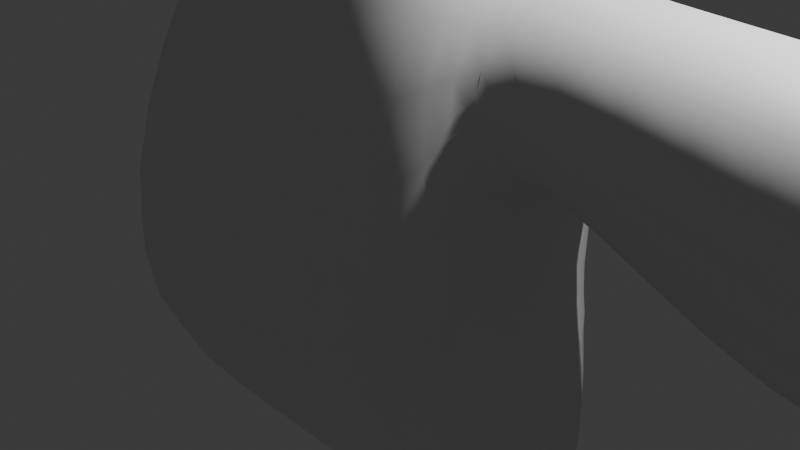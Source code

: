 # Source: Odissey.blend  (saved by Blender 4.4.30; exported with 4.5.12 LTS)
import bpy
from mathutils import Matrix  # noqa: F401  (used for matrix-valued properties, if any)

bpy.ops.wm.read_factory_settings(use_empty=True)
scene = bpy.context.scene
scene.name = 'Scene'

# ---- collections
col_collection = bpy.data.collections.new('Collection'); scene.collection.children.link(col_collection)

# ---- materials (node trees are filled in below, after node groups)
mat_material = bpy.data.materials.new('Material')
mat_material.alpha_threshold = 0.0
mat_material.roughness = 0.5
mat_material.line_color = (0.0, 0.0, 0.0, 1.0)

# ---- material node trees
mat_material.use_nodes = True; mat_material.node_tree.nodes.clear()
_N = mat_material.node_tree.nodes; _L = mat_material.node_tree.links
n0 = _N.new('ShaderNodeOutputMaterial'); n0.name = 'Material Output'; n0.location = (300, 300)
n1 = _N.new('ShaderNodeBsdfPrincipled'); n1.name = 'Principled BSDF'; n1.location = (10, 300)
n1.inputs[3].default_value = 1.45
_L.new(n1.outputs[0], n0.inputs[0])
n0.is_active_output = True

# ---- world
world_world = bpy.data.worlds.new('World'); scene.world = world_world
world_world.use_nodes = True; world_world.node_tree.nodes.clear()
_N = world_world.node_tree.nodes; _L = world_world.node_tree.links
n0 = _N.new('ShaderNodeOutputWorld'); n0.name = 'World Output'; n0.location = (300, 300)
n1 = _N.new('ShaderNodeBackground'); n1.name = 'Background'; n1.location = (10, 300)
n1.inputs[0].default_value = (0.05088, 0.05088, 0.05088, 1.0)
_L.new(n1.outputs[0], n0.inputs[0])
n0.is_active_output = True
world_world.color = (0.05088, 0.05088, 0.05088)
world_world.sun_shadow_jitter_overblur = 0.0

# ---- cameras
cam_camera = bpy.data.cameras.new('Camera')
cam_camera.clip_end = 100.0
cam_camera.ortho_scale = 7.314

# ---- lights
light_light = bpy.data.lights.new('Light', 'POINT')
light_light.energy = 1000.0
light_light.shadow_soft_size = 0.1

# ---- meshes
me_cube = bpy.data.meshes.new('Cube')
me_cube.from_pydata([(0.6401, 0.6401, 2.289), (1.666, 0.3465, -1.178), (0.6401, -0.6401, 2.289), (1.666, -0.9513, -1.178), (-0.6401, 0.6401, 2.289), (-1.0, 1.048, -0.4289), (-0.6401, -0.6401, 2.289), (-1.0, -1.0, -1.0), (1.152, 0.3204, 1.157), (-1.76, -1.408, -0.1048), (1.152, -0.7902, 1.157), (-1.122, 0.8352, -0.1048), (0.1255, 0.3465, -1.504), (0.0, -0.6401, 2.289), (0.1255, -0.9513, -1.504), (0.0, 0.6401, 2.289), (0.0, 0.8352, -0.1048), (0.0, -1.874, -0.149), (0.0, -1.0, -1.174), (1.837, -0.9342, -0.8868), (1.196, 0.8292, -0.4491), (0.0, 1.0, -1.174), (0.6302, -0.5183, -2.737), (0.769, -0.5183, -2.737), (0.769, -0.307, -2.737), (0.6302, -0.307, -2.737), (0.4599, -0.677, -2.309), (0.9393, -0.677, -2.309), (0.9393, -0.111, -2.309), (0.4599, -0.111, -2.309), (0.0, 1.008, -0.4069), (0.5927, -0.5487, -2.618), (0.8066, -0.5487, -2.618), (0.8066, -0.2663, -2.618), (0.5927, -0.2663, -2.618), (1.292, -0.05887, -1.989), (0.225, -0.06891, -2.082), (0.225, -0.6584, -2.082), (1.292, -0.6484, -1.989), (0.1547, 0.1388, -1.81), (1.445, -0.8287, -1.743), (1.445, 0.1149, -1.743), (0.1547, -0.8048, -1.81), (-1.058, -1.084, 1.948), (1.272, 0.3135, 1.795), (1.272, -0.6642, 1.795), (-1.058, 0.8174, 1.948), (0.0, 0.8174, 1.174), (0.0, -1.084, 1.174), (1.058, 0.8174, 1.948), (1.122, 0.8352, -0.1048), (1.058, -1.084, 1.948), (1.76, -1.408, -0.1048), (2.975, 0.6227, 1.735), (2.693, 0.6395, 0.2418), (2.927, -0.8438, 1.738), (2.639, -1.027, 0.245), (4.608, 0.1543, 0.8319), (4.542, 0.1583, 0.4819), (4.596, -0.221, 0.8326), (4.528, -0.2638, 0.4827), (3.918, 0.7565, 1.557), (3.636, 0.7732, 0.06353), (3.87, -0.7101, 1.56), (3.582, -0.8928, 0.06674), (4.061, 0.3349, 1.102), (3.935, 0.3424, 0.4313), (4.039, -0.3466, 1.103), (3.909, -0.4286, 0.4328)], [], [(15, 4, 6, 13), (48, 13, 6, 43), (43, 6, 4, 46), (36, 35, 28, 29), (49, 0, 2, 51), (47, 15, 0, 49), (30, 16, 50, 20), (20, 50, 52, 19), (7, 9, 11, 5), (18, 17, 9, 7), (19, 52, 17, 18), (5, 11, 16, 30), (46, 4, 15, 47), (5, 21, 18, 7), (51, 2, 13, 48), (0, 15, 13, 2), (14, 3, 19, 18), (3, 1, 20, 19), (1, 12, 21, 20), (12, 14, 18, 21), (25, 24, 23, 22), (38, 37, 26, 27), (37, 36, 29, 26), (35, 38, 27, 28), (31, 32, 27, 26), (32, 33, 28, 27), (33, 34, 29, 28), (34, 31, 26, 29), (21, 30, 20), (21, 5, 30), (25, 22, 31, 34), (24, 25, 34, 33), (23, 24, 33, 32), (22, 23, 32, 31), (41, 40, 38, 35), (42, 39, 36, 37), (40, 42, 37, 38), (39, 41, 35, 36), (12, 1, 41, 39), (3, 14, 42, 40), (14, 12, 39, 42), (1, 3, 40, 41), (52, 51, 48, 17), (11, 46, 47, 16), (16, 47, 49, 50), (10, 8, 54, 56), (9, 43, 46, 11), (17, 48, 43, 9), (44, 8, 50, 49), (10, 45, 51, 52), (8, 10, 52, 50), (45, 44, 49, 51), (53, 55, 63, 61), (8, 44, 53, 54), (44, 45, 55, 53), (45, 10, 56, 55), (58, 57, 59, 60), (55, 56, 64, 63), (56, 54, 62, 64), (54, 53, 61, 62), (65, 66, 62, 61), (68, 67, 63, 64), (66, 68, 64, 62), (67, 65, 61, 63), (57, 58, 66, 65), (60, 59, 67, 68), (58, 60, 68, 66), (59, 57, 65, 67)])
me_cube.polygons.foreach_set('use_smooth', [True] * 68)
_uv = me_cube.uv_layers.new(name='UVMap')
_uv.uv.foreach_set('vector', [0.75, 0.5, 0.875, 0.5, 0.875, 0.75, 0.75, 0.75, 0.5488, 0.875, 0.625, 0.875, 0.625, 1.0, 0.5488, 1.0, 0.5488, 0.0, 0.625, 0.0, 0.625, 0.25, 0.5488, 0.25, 0.2742, 0.5242, 0.3508, 0.5242, 0.3508, 0.5242, 0.2742, 0.5242, 0.5488, 0.5, 0.625, 0.5, 0.625, 0.75, 0.5488, 0.75, 0.5488, 0.375, 0.625, 0.375, 0.625, 0.5, 0.5488, 0.5, 0.3962, 0.375, 0.4613, 0.375, 0.4613, 0.5, 0.375, 0.5, 0.375, 0.5, 0.4613, 0.5, 0.4613, 0.75, 0.375, 0.75, 0.375, 0.0, 0.4613, 0.0, 0.4613, 0.25, 0.375, 0.25, 0.375, 0.875, 0.4613, 0.875, 0.4613, 1.0, 0.375, 1.0, 0.375, 0.75, 0.4613, 0.75, 0.4613, 0.875, 0.375, 0.875, 0.375, 0.25, 0.4613, 0.25, 0.4613, 0.375, 0.3962, 0.375, 0.5488, 0.25, 0.625, 0.25, 0.625, 0.375, 0.5488, 0.375, 0.125, 0.5, 0.25, 0.5, 0.25, 0.75, 0.125, 0.75, 0.5488, 0.75, 0.625, 0.75, 0.625, 0.875, 0.5488, 0.875, 0.625, 0.5, 0.75, 0.5, 0.75, 0.75, 0.625, 0.75, 0.2742, 0.7258, 0.3508, 0.7258, 0.375, 0.75, 0.25, 0.75, 0.3508, 0.7258, 0.3508, 0.5242, 0.375, 0.5, 0.375, 0.75, 0.3508, 0.5242, 0.2742, 0.5242, 0.25, 0.5, 0.375, 0.5, 0.2742, 0.5242, 0.2742, 0.7258, 0.25, 0.75, 0.25, 0.5, 0.2932, 0.5638, 0.3318, 0.5638, 0.3318, 0.6862, 0.2932, 0.6862, 0.3508, 0.7258, 0.2742, 0.7258, 0.2742, 0.7258, 0.3508, 0.7258, 0.2742, 0.7258, 0.2742, 0.5242, 0.2742, 0.5242, 0.2742, 0.7258, 0.3508, 0.5242, 0.3508, 0.7258, 0.3508, 0.7258, 0.3508, 0.5242, 0.2862, 0.7007, 0.3388, 0.7007, 0.3508, 0.7258, 0.2742, 0.7258, 0.3388, 0.7007, 0.3388, 0.5493, 0.3508, 0.5242, 0.3508, 0.7258, 0.3388, 0.5493, 0.2862, 0.5493, 0.2742, 0.5242, 0.3508, 0.5242, 0.2862, 0.5493, 0.2862, 0.7007, 0.2742, 0.7258, 0.2742, 0.5242, 0.375, 0.375, 0.3962, 0.375, 0.375, 0.5, 0.375, 0.375, 0.375, 0.25, 0.3962, 0.375, 0.2932, 0.5638, 0.2932, 0.6862, 0.2862, 0.7007, 0.2862, 0.5493, 0.3318, 0.5638, 0.2932, 0.5638, 0.2862, 0.5493, 0.3388, 0.5493, 0.3318, 0.6862, 0.3318, 0.5638, 0.3388, 0.5493, 0.3388, 0.7007, 0.2932, 0.6862, 0.3318, 0.6862, 0.3388, 0.7007, 0.2862, 0.7007, 0.3508, 0.5242, 0.3508, 0.7258, 0.3508, 0.7258, 0.3508, 0.5242, 0.2742, 0.7258, 0.2742, 0.5242, 0.2742, 0.5242, 0.2742, 0.7258, 0.3508, 0.7258, 0.2742, 0.7258, 0.2742, 0.7258, 0.3508, 0.7258, 0.2742, 0.5242, 0.3508, 0.5242, 0.3508, 0.5242, 0.2742, 0.5242, 0.2742, 0.5242, 0.3508, 0.5242, 0.3508, 0.5242, 0.2742, 0.5242, 0.3508, 0.7258, 0.2742, 0.7258, 0.2742, 0.7258, 0.3508, 0.7258, 0.2742, 0.7258, 0.2742, 0.5242, 0.2742, 0.5242, 0.2742, 0.7258, 0.3508, 0.5242, 0.3508, 0.7258, 0.3508, 0.7258, 0.3508, 0.5242, 0.4613, 0.75, 0.5488, 0.75, 0.5488, 0.875, 0.4613, 0.875, 0.4613, 0.25, 0.5488, 0.25, 0.5488, 0.375, 0.4613, 0.375, 0.4613, 0.375, 0.5488, 0.375, 0.5488, 0.5, 0.4613, 0.5, 0.488, 0.6894, 0.488, 0.5601, 0.488, 0.5601, 0.488, 0.6894, 0.4613, 0.0, 0.5488, 0.0, 0.5488, 0.25, 0.4613, 0.25, 0.4613, 0.875, 0.5488, 0.875, 0.5488, 1.0, 0.4613, 1.0, 0.5221, 0.5633, 0.488, 0.5601, 0.4613, 0.5, 0.5488, 0.5, 0.488, 0.6894, 0.5221, 0.6861, 0.5488, 0.75, 0.4613, 0.75, 0.488, 0.5601, 0.488, 0.6894, 0.4613, 0.75, 0.4613, 0.5, 0.5221, 0.6861, 0.5221, 0.5633, 0.5488, 0.5, 0.5488, 0.75, 0.5221, 0.5633, 0.5221, 0.6861, 0.5221, 0.6861, 0.5221, 0.5633, 0.488, 0.5601, 0.5221, 0.5633, 0.5221, 0.5633, 0.488, 0.5601, 0.5221, 0.5633, 0.5221, 0.6861, 0.5221, 0.6861, 0.5221, 0.5633, 0.5221, 0.6861, 0.488, 0.6894, 0.488, 0.6894, 0.5221, 0.6861, 0.5011, 0.6078, 0.509, 0.6093, 0.509, 0.6399, 0.5011, 0.6414, 0.5221, 0.6861, 0.488, 0.6894, 0.488, 0.6894, 0.5221, 0.6861, 0.488, 0.6894, 0.488, 0.5601, 0.488, 0.5601, 0.488, 0.6894, 0.488, 0.5601, 0.5221, 0.5633, 0.5221, 0.5633, 0.488, 0.5601, 0.5127, 0.5966, 0.4974, 0.5942, 0.488, 0.5601, 0.5221, 0.5633, 0.4974, 0.6551, 0.5127, 0.6527, 0.5221, 0.6861, 0.488, 0.6894, 0.4974, 0.5942, 0.4974, 0.6551, 0.488, 0.6894, 0.488, 0.5601, 0.5127, 0.6527, 0.5127, 0.5966, 0.5221, 0.5633, 0.5221, 0.6861, 0.509, 0.6093, 0.5011, 0.6078, 0.4974, 0.5942, 0.5127, 0.5966, 0.5011, 0.6414, 0.509, 0.6399, 0.5127, 0.6527, 0.4974, 0.6551, 0.5011, 0.6078, 0.5011, 0.6414, 0.4974, 0.6551, 0.4974, 0.5942, 0.509, 0.6399, 0.509, 0.6093, 0.5127, 0.5966, 0.5127, 0.6527])
me_cube.materials.append(mat_material)
me_cube.use_mirror_x = True
me_cube.use_mirror_vertex_groups = False
me_cube.update()

# ---- objects
ob_cube = bpy.data.objects.new('Cube', me_cube)
ob_light = bpy.data.objects.new('Light', light_light)
ob_camera = bpy.data.objects.new('Camera', cam_camera)
ob_empty = bpy.data.objects.new('Empty', None)
ob_empty_001 = bpy.data.objects.new('Empty.001', None)

# ---- transforms, parenting, visibility, modifiers, constraints
ob_cube.location = (0.0, 0.0, 0.0)
ob_cube.scale = (1.616, 1.616, 1.616)
ob_cube.lock_rotations_4d = False
ob_cube.empty_display_type = 'ARROWS'
ob_cube.lineart.crease_threshold = 0.0
ob_cube.use_mesh_mirror_x = True
_m = ob_cube.modifiers.new('Subdivision', 'SUBSURF')
_m.levels = 2
ob_light.location = (4.076, 1.005, 5.904)
ob_light.rotation_euler = (0.6503, 0.05522, 1.866)
ob_light.lock_rotations_4d = False
ob_light.empty_display_type = 'ARROWS'
ob_light.color = (0.0, 0.0, 0.0, 0.0)
ob_light.lineart.crease_threshold = 0.0
ob_camera.location = (7.359, -6.926, 4.958)
ob_camera.rotation_euler = (1.109, 0.0, 0.8149)
ob_camera.lock_rotations_4d = False
ob_camera.empty_display_type = 'ARROWS'
ob_camera.color = (0.0, 0.0, 0.0, 0.0)
ob_camera.display_type = 'WIRE'
ob_camera.lineart.crease_threshold = 0.0
ob_empty.location = (-7.986, 5.754, 0.0)
ob_empty.rotation_euler = (1.571, -0.0, -0.0)
ob_empty.empty_display_type = 'IMAGE'
ob_empty.empty_display_size = 5.0
ob_empty_001.location = (6.294, 5.754, 0.0)
ob_empty_001.rotation_euler = (1.571, -0.0, -0.0)
ob_empty_001.empty_display_type = 'IMAGE'
ob_empty_001.empty_display_size = 5.0

# ---- collection membership
col_collection.objects.link(ob_cube)
col_collection.objects.link(ob_light)
col_collection.objects.link(ob_camera)
col_collection.objects.link(ob_empty)
col_collection.objects.link(ob_empty_001)

# ---- scene / render settings (as saved in the file)
scene.camera = ob_camera
scene.frame_start = 1; scene.frame_end = 250; scene.frame_set(1)
scene.render.engine = 'BLENDER_EEVEE_NEXT'
bpy.context.view_layer.update()
